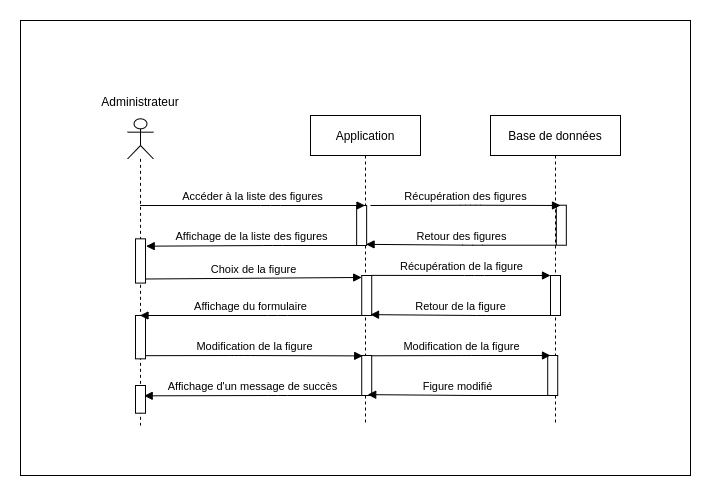

The diagram above was exported from draw.io. Its source (the exported page's mxGraphModel, read from the mxfile embedded in the PNG):
<mxGraphModel dx="1422" dy="809" grid="1" gridSize="10" guides="1" tooltips="1" connect="1" arrows="1" fold="1" page="1" pageScale="1" pageWidth="827" pageHeight="1169" math="0" shadow="0">
  <root>
    <mxCell id="0" />
    <mxCell id="1" parent="0" />
    <mxCell id="7IA_zduNRXpGQo5lDJ4k-1" value="" style="html=1;points=[];perimeter=orthogonalPerimeter;rounded=0;shadow=0;glass=0;sketch=0;" parent="1" vertex="1">
      <mxGeometry x="145.01" y="243.33333333333334" width="10" height="44.24" as="geometry" />
    </mxCell>
    <mxCell id="7IA_zduNRXpGQo5lDJ4k-2" value="" style="rounded=0;whiteSpace=wrap;html=1;" parent="1" vertex="1">
      <mxGeometry x="30" y="25" width="670" height="455" as="geometry" />
    </mxCell>
    <mxCell id="7IA_zduNRXpGQo5lDJ4k-3" value="Application" style="shape=umlLifeline;perimeter=lifelinePerimeter;whiteSpace=wrap;html=1;container=1;collapsible=0;recursiveResize=0;outlineConnect=0;size=40;" parent="1" vertex="1">
      <mxGeometry x="320" y="120" width="110" height="310" as="geometry" />
    </mxCell>
    <mxCell id="7IA_zduNRXpGQo5lDJ4k-4" value="" style="html=1;points=[];perimeter=orthogonalPerimeter;rounded=0;shadow=0;glass=0;sketch=0;" parent="7IA_zduNRXpGQo5lDJ4k-3" vertex="1">
      <mxGeometry x="46.139999999999986" y="90" width="10" height="40" as="geometry" />
    </mxCell>
    <mxCell id="7IA_zduNRXpGQo5lDJ4k-5" value="" style="html=1;points=[];perimeter=orthogonalPerimeter;rounded=0;shadow=0;glass=0;sketch=0;" parent="7IA_zduNRXpGQo5lDJ4k-3" vertex="1">
      <mxGeometry x="51.21999999999997" y="160" width="10" height="40" as="geometry" />
    </mxCell>
    <mxCell id="7IA_zduNRXpGQo5lDJ4k-6" value="" style="html=1;points=[];perimeter=orthogonalPerimeter;rounded=0;shadow=0;glass=0;sketch=0;" parent="7IA_zduNRXpGQo5lDJ4k-3" vertex="1">
      <mxGeometry x="51.21999999999997" y="240" width="10" height="40" as="geometry" />
    </mxCell>
    <mxCell id="7IA_zduNRXpGQo5lDJ4k-8" value="" style="group" parent="1" vertex="1" connectable="0">
      <mxGeometry x="130" y="110" width="40" height="320" as="geometry" />
    </mxCell>
    <mxCell id="7IA_zduNRXpGQo5lDJ4k-9" value="&lt;p&gt;&lt;br&gt;&lt;/p&gt;" style="shape=umlLifeline;participant=umlActor;perimeter=lifelinePerimeter;whiteSpace=wrap;html=1;container=1;collapsible=0;recursiveResize=0;verticalAlign=top;spacingTop=36;outlineConnect=0;align=center;" parent="7IA_zduNRXpGQo5lDJ4k-8" vertex="1">
      <mxGeometry x="7.149999999999977" y="13.333333333333336" width="25.71" height="306.66666666666674" as="geometry" />
    </mxCell>
    <mxCell id="7IA_zduNRXpGQo5lDJ4k-11" value="" style="html=1;points=[];perimeter=orthogonalPerimeter;rounded=0;shadow=0;glass=0;sketch=0;" parent="7IA_zduNRXpGQo5lDJ4k-9" vertex="1">
      <mxGeometry x="7.86" y="120" width="10" height="44.24" as="geometry" />
    </mxCell>
    <mxCell id="7IA_zduNRXpGQo5lDJ4k-12" value="" style="html=1;points=[];perimeter=orthogonalPerimeter;rounded=0;shadow=0;glass=0;sketch=0;" parent="7IA_zduNRXpGQo5lDJ4k-9" vertex="1">
      <mxGeometry x="7.85" y="196.67" width="10" height="43.33" as="geometry" />
    </mxCell>
    <mxCell id="akJYW8BToTMiEh9hV5mA-1" value="" style="html=1;points=[];perimeter=orthogonalPerimeter;rounded=0;shadow=0;glass=0;sketch=0;" parent="7IA_zduNRXpGQo5lDJ4k-9" vertex="1">
      <mxGeometry x="7.850000000000014" y="266.665625" width="10" height="27.704375" as="geometry" />
    </mxCell>
    <mxCell id="7IA_zduNRXpGQo5lDJ4k-13" value="Administrateur" style="text;html=1;strokeColor=none;fillColor=none;align=center;verticalAlign=middle;whiteSpace=wrap;rounded=0;" parent="7IA_zduNRXpGQo5lDJ4k-8" vertex="1">
      <mxGeometry y="-10.322580645161292" width="40" height="13.333333333333336" as="geometry" />
    </mxCell>
    <mxCell id="7IA_zduNRXpGQo5lDJ4k-14" value="Base de données" style="shape=umlLifeline;perimeter=lifelinePerimeter;whiteSpace=wrap;html=1;container=1;collapsible=0;recursiveResize=0;outlineConnect=0;" parent="1" vertex="1">
      <mxGeometry x="500" y="120" width="130" height="310" as="geometry" />
    </mxCell>
    <mxCell id="7IA_zduNRXpGQo5lDJ4k-15" value="" style="html=1;points=[];perimeter=orthogonalPerimeter;rounded=0;shadow=0;glass=0;sketch=0;" parent="7IA_zduNRXpGQo5lDJ4k-14" vertex="1">
      <mxGeometry x="65.82999999999993" y="89.71000000000001" width="10" height="40" as="geometry" />
    </mxCell>
    <mxCell id="7IA_zduNRXpGQo5lDJ4k-16" value="Récupération des figures" style="html=1;verticalAlign=bottom;endArrow=block;" parent="7IA_zduNRXpGQo5lDJ4k-14" edge="1">
      <mxGeometry relative="1" as="geometry">
        <mxPoint x="-120" y="90" as="sourcePoint" />
        <mxPoint x="70" y="90" as="targetPoint" />
        <Array as="points">
          <mxPoint x="-20.310000000000002" y="89.71000000000001" />
        </Array>
      </mxGeometry>
    </mxCell>
    <mxCell id="7IA_zduNRXpGQo5lDJ4k-17" value="" style="html=1;points=[];perimeter=orthogonalPerimeter;rounded=0;shadow=0;glass=0;sketch=0;" parent="7IA_zduNRXpGQo5lDJ4k-14" vertex="1">
      <mxGeometry x="59.999999999999886" y="160" width="10" height="40" as="geometry" />
    </mxCell>
    <mxCell id="7IA_zduNRXpGQo5lDJ4k-18" value="" style="html=1;points=[];perimeter=orthogonalPerimeter;rounded=0;shadow=0;glass=0;sketch=0;" parent="7IA_zduNRXpGQo5lDJ4k-14" vertex="1">
      <mxGeometry x="57.20999999999992" y="240" width="10" height="40" as="geometry" />
    </mxCell>
    <mxCell id="7IA_zduNRXpGQo5lDJ4k-19" value="Modification de la figure" style="html=1;verticalAlign=bottom;endArrow=block;" parent="7IA_zduNRXpGQo5lDJ4k-14" edge="1">
      <mxGeometry relative="1" as="geometry">
        <mxPoint x="-118.35999999999996" y="240.28999999999996" as="sourcePoint" />
        <mxPoint x="60" y="240" as="targetPoint" />
        <Array as="points">
          <mxPoint x="-18.670000000000016" y="240" />
        </Array>
      </mxGeometry>
    </mxCell>
    <mxCell id="7IA_zduNRXpGQo5lDJ4k-20" value="Figure modifié" style="html=1;verticalAlign=bottom;endArrow=block;entryX=0.943;entryY=0.971;entryDx=0;entryDy=0;entryPerimeter=0;" parent="7IA_zduNRXpGQo5lDJ4k-14" source="7IA_zduNRXpGQo5lDJ4k-18" edge="1">
      <mxGeometry relative="1" as="geometry">
        <mxPoint x="73.46999999999991" y="270" as="sourcePoint" />
        <Array as="points">
          <mxPoint x="-16.53000000000003" y="280.00000000000006" />
        </Array>
        <mxPoint x="-122.79000000000002" y="279.1300000000001" as="targetPoint" />
      </mxGeometry>
    </mxCell>
    <mxCell id="7IA_zduNRXpGQo5lDJ4k-21" value="Accéder à la liste des figures" style="html=1;verticalAlign=bottom;endArrow=block;" parent="1" source="7IA_zduNRXpGQo5lDJ4k-9" target="7IA_zduNRXpGQo5lDJ4k-3" edge="1">
      <mxGeometry relative="1" as="geometry">
        <mxPoint x="119.50500000000011" y="210" as="sourcePoint" />
        <mxPoint x="354" y="210" as="targetPoint" />
        <Array as="points">
          <mxPoint x="280" y="210" />
        </Array>
      </mxGeometry>
    </mxCell>
    <mxCell id="7IA_zduNRXpGQo5lDJ4k-22" value="Affichage de la liste des figures" style="html=1;verticalAlign=bottom;endArrow=block;entryX=1.066;entryY=0.166;entryDx=0;entryDy=0;entryPerimeter=0;" parent="1" source="7IA_zduNRXpGQo5lDJ4k-4" target="7IA_zduNRXpGQo5lDJ4k-11" edge="1">
      <mxGeometry relative="1" as="geometry">
        <mxPoint x="372.14" y="240" as="sourcePoint" />
        <Array as="points">
          <mxPoint x="282.14" y="250" />
        </Array>
        <mxPoint x="150" y="250" as="targetPoint" />
      </mxGeometry>
    </mxCell>
    <mxCell id="7IA_zduNRXpGQo5lDJ4k-23" value="Affichage du formulaire" style="html=1;verticalAlign=bottom;endArrow=block;" parent="1" source="7IA_zduNRXpGQo5lDJ4k-5" target="7IA_zduNRXpGQo5lDJ4k-9" edge="1">
      <mxGeometry relative="1" as="geometry">
        <mxPoint x="377.21999999999997" y="310" as="sourcePoint" />
        <Array as="points">
          <mxPoint x="287.21999999999997" y="320" />
        </Array>
        <mxPoint x="155.01357142857145" y="320" as="targetPoint" />
      </mxGeometry>
    </mxCell>
    <mxCell id="7IA_zduNRXpGQo5lDJ4k-24" value="Retour des figures" style="html=1;verticalAlign=bottom;endArrow=block;entryX=0.943;entryY=0.971;entryDx=0;entryDy=0;entryPerimeter=0;" parent="1" source="7IA_zduNRXpGQo5lDJ4k-15" target="7IA_zduNRXpGQo5lDJ4k-4" edge="1">
      <mxGeometry relative="1" as="geometry">
        <mxPoint x="571.8299999999999" y="239.71" as="sourcePoint" />
        <Array as="points">
          <mxPoint x="481.83" y="249.71" />
        </Array>
        <mxPoint x="380" y="250" as="targetPoint" />
      </mxGeometry>
    </mxCell>
    <mxCell id="7IA_zduNRXpGQo5lDJ4k-25" value="Récupération de la figure" style="html=1;verticalAlign=bottom;endArrow=block;exitX=0.967;exitY=-0.003;exitDx=0;exitDy=0;exitPerimeter=0;" parent="1" source="7IA_zduNRXpGQo5lDJ4k-5" edge="1">
      <mxGeometry relative="1" as="geometry">
        <mxPoint x="384.43000000000006" y="280.28999999999996" as="sourcePoint" />
        <mxPoint x="560" y="280" as="targetPoint" />
        <Array as="points">
          <mxPoint x="484.12" y="280" />
        </Array>
      </mxGeometry>
    </mxCell>
    <mxCell id="7IA_zduNRXpGQo5lDJ4k-26" value="Retour de la figure" style="html=1;verticalAlign=bottom;endArrow=block;entryX=0.943;entryY=0.971;entryDx=0;entryDy=0;entryPerimeter=0;" parent="1" source="7IA_zduNRXpGQo5lDJ4k-17" edge="1">
      <mxGeometry relative="1" as="geometry">
        <mxPoint x="576.2599999999999" y="310" as="sourcePoint" />
        <Array as="points">
          <mxPoint x="486.26" y="320.00000000000006" />
        </Array>
        <mxPoint x="380" y="319.1300000000001" as="targetPoint" />
      </mxGeometry>
    </mxCell>
    <mxCell id="7IA_zduNRXpGQo5lDJ4k-27" value="Modification de la figure" style="html=1;verticalAlign=bottom;endArrow=block;entryX=0.098;entryY=0.01;entryDx=0;entryDy=0;entryPerimeter=0;exitX=0.971;exitY=0.927;exitDx=0;exitDy=0;exitPerimeter=0;" parent="1" source="7IA_zduNRXpGQo5lDJ4k-12" target="7IA_zduNRXpGQo5lDJ4k-6" edge="1">
      <mxGeometry relative="1" as="geometry">
        <mxPoint x="160" y="360" as="sourcePoint" />
        <mxPoint x="344.19000000000017" y="360" as="targetPoint" />
        <Array as="points">
          <mxPoint x="249.69" y="360" />
        </Array>
      </mxGeometry>
    </mxCell>
    <mxCell id="7IA_zduNRXpGQo5lDJ4k-28" value="Choix de la figure" style="html=1;verticalAlign=bottom;endArrow=block;exitX=0.99;exitY=0.908;exitDx=0;exitDy=0;exitPerimeter=0;entryX=-0.011;entryY=0.049;entryDx=0;entryDy=0;entryPerimeter=0;" parent="1" source="7IA_zduNRXpGQo5lDJ4k-11" target="7IA_zduNRXpGQo5lDJ4k-5" edge="1">
      <mxGeometry relative="1" as="geometry">
        <mxPoint x="200.64" y="287.57818181818186" as="sourcePoint" />
        <mxPoint x="376.14" y="287.0327272727273" as="targetPoint" />
      </mxGeometry>
    </mxCell>
    <mxCell id="7IA_zduNRXpGQo5lDJ4k-7" value="Affichage d'un message de succès" style="html=1;verticalAlign=bottom;endArrow=block;entryX=0.867;entryY=0.373;entryDx=0;entryDy=0;entryPerimeter=0;" parent="1" source="7IA_zduNRXpGQo5lDJ4k-6" target="akJYW8BToTMiEh9hV5mA-1" edge="1">
      <mxGeometry relative="1" as="geometry">
        <mxPoint x="377.21999999999997" y="390" as="sourcePoint" />
        <Array as="points">
          <mxPoint x="287.21999999999997" y="400" />
        </Array>
        <mxPoint x="149.93357142857144" y="400" as="targetPoint" />
      </mxGeometry>
    </mxCell>
  </root>
</mxGraphModel>